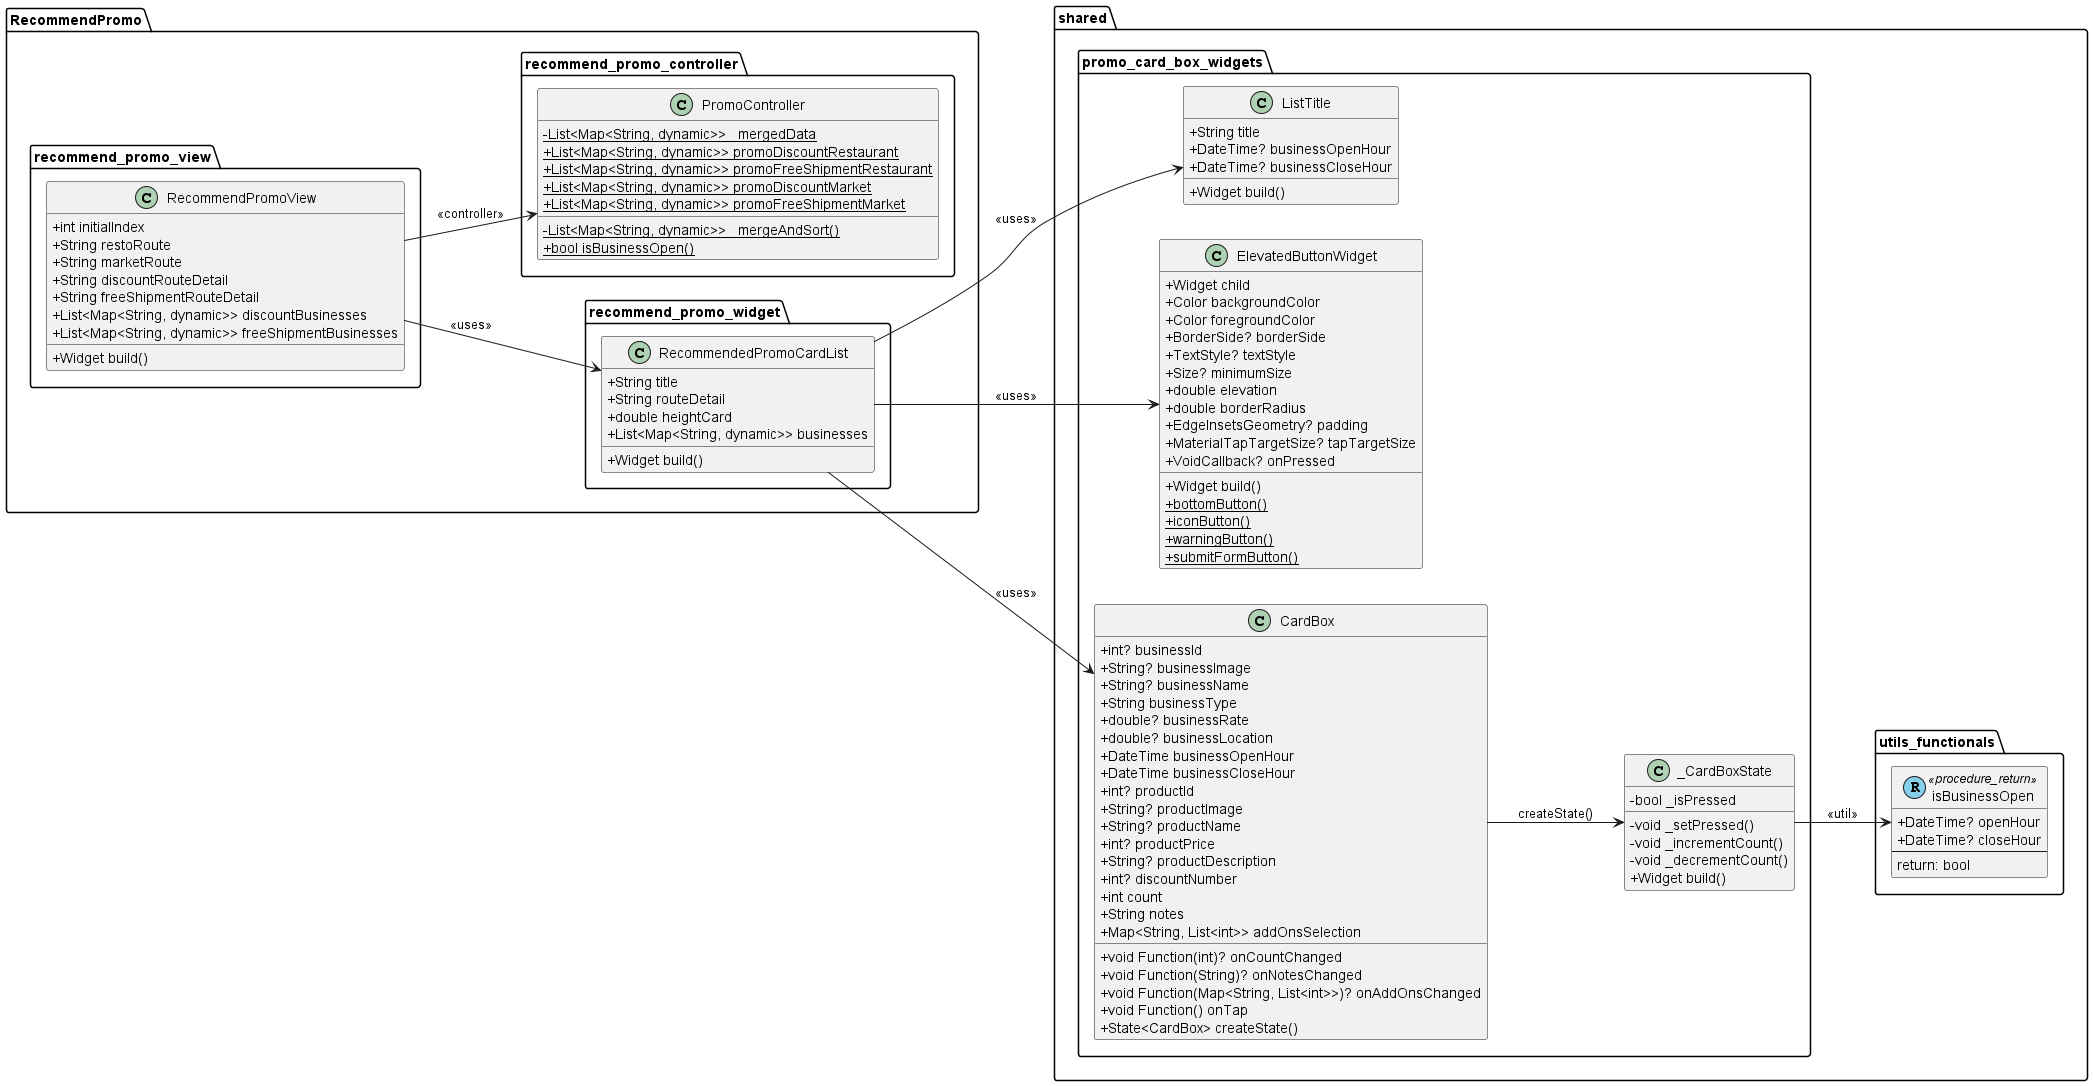

The diagram above was rendered by PlantUML. Its source (embedded in the PNG):
@startuml
set namespaceSeparator ::
left to right direction

skinparam classAttributeIconSize 0

' ================== PROMO VIEW ==================
package "RecommendPromo::recommend_promo_view" {
  class RecommendPromoView {
    +int initialIndex
    +String restoRoute
    +String marketRoute
    +String discountRouteDetail
    +String freeShipmentRouteDetail
    +List<Map<String, dynamic>> discountBusinesses
    +List<Map<String, dynamic>> freeShipmentBusinesses
    +Widget build()
  }
}

package "RecommendPromo::recommend_promo_widget" {
  class RecommendedPromoCardList {
    +String title
    +String routeDetail
    +double heightCard
    +List<Map<String, dynamic>> businesses
    +Widget build()
  }
}

' ================== PROMO CONTROLLER ==================
package "RecommendPromo::recommend_promo_controller" {
  class PromoController {
    {static} -List<Map<String, dynamic>> _mergedData
    {static} +List<Map<String, dynamic>> promoDiscountRestaurant
    {static} +List<Map<String, dynamic>> promoFreeShipmentRestaurant
    {static} +List<Map<String, dynamic>> promoDiscountMarket
    {static} +List<Map<String, dynamic>> promoFreeShipmentMarket
    {static} -List<Map<String, dynamic>> _mergeAndSort()
    {static} +bool isBusinessOpen()
  }
}

' ================== SHARED FUNCTION ==================
package "shared::utils_functionals" {
  class isBusinessOpen << (R,skyblue) procedure_return >> {
    +DateTime? openHour
    +DateTime? closeHour
    --
    return: bool
  }
}

' ================== SHARED WIDGETS ==================
' package "shared::widgets" {
'   class CustomAppBar {
'     +String title
'     +bool showBackButton
'     +List<Map<String, dynamic>>? customParam1
'     +String? customParam2
'     +void Function()? onBack
'     +Size preferredSize
'     +Widget build()
'   }

'   class BottomNavBar {
'     +int currentIndex
'     -void _onItemTapped()
'     +Widget build()
'   }

'   class RestoMarketSelectionToggle {
'     +int initialIndex
'     +String restoRoute
'     +String marketRoute
'     +_SelectionToggleState createState()
'   }

'   class _SelectionToggleState {
'     +int selectedIndex
'     +void initState()
'     -void _onSelect()
'     +Widget build()
'   }

'   RestoMarketSelectionToggle --> _SelectionToggleState : createState()
' }

package "shared::promo_card_box_widgets" {
  class ListTitle {
    +String title
    +DateTime? businessOpenHour
    +DateTime? businessCloseHour
    +Widget build()
  }

  class ElevatedButtonWidget {
    +Widget child
    +Color backgroundColor
    +Color foregroundColor
    +BorderSide? borderSide
    +TextStyle? textStyle
    +Size? minimumSize
    +double elevation
    +double borderRadius
    +EdgeInsetsGeometry? padding
    +MaterialTapTargetSize? tapTargetSize
    +VoidCallback? onPressed
    +Widget build()
    {static} +bottomButton()
    {static} +iconButton()
    {static} +warningButton()
    {static} +submitFormButton()
  }

  class CardBox {
    +int? businessId
    +String? businessImage
    +String? businessName
    +String businessType
    +double? businessRate
    +double? businessLocation
    +DateTime businessOpenHour
    +DateTime businessCloseHour
    +int? productId
    +String? productImage
    +String? productName
    +int? productPrice
    +String? productDescription
    +int? discountNumber
    +int count
    +String notes
    +Map<String, List<int>> addOnsSelection
    +void Function(int)? onCountChanged
    +void Function(String)? onNotesChanged
    +void Function(Map<String, List<int>>)? onAddOnsChanged
    +void Function() onTap
    +State<CardBox> createState()
  }

  class _CardBoxState {
    -bool _isPressed
    -void _setPressed()
    -void _incrementCount()
    -void _decrementCount()
    +Widget build()
  }
}

' ================== RELATIONSHIPS ==================
RecommendPromoView --> PromoController : <<controller>>
' RecommendPromoView --> CustomAppBar : <<uses>>
' RecommendPromoView --> RestoMarketSelectionToggle : <<uses>>
RecommendPromoView --> RecommendedPromoCardList : <<uses>>
' RecommendPromoView --> BottomNavBar : <<uses>>

RecommendedPromoCardList --> ListTitle : <<uses>>
RecommendedPromoCardList --> ElevatedButtonWidget : <<uses>>
RecommendedPromoCardList --> CardBox : <<uses>>
CardBox --> _CardBoxState : createState()
_CardBoxState --> isBusinessOpen : <<util>>

@enduml